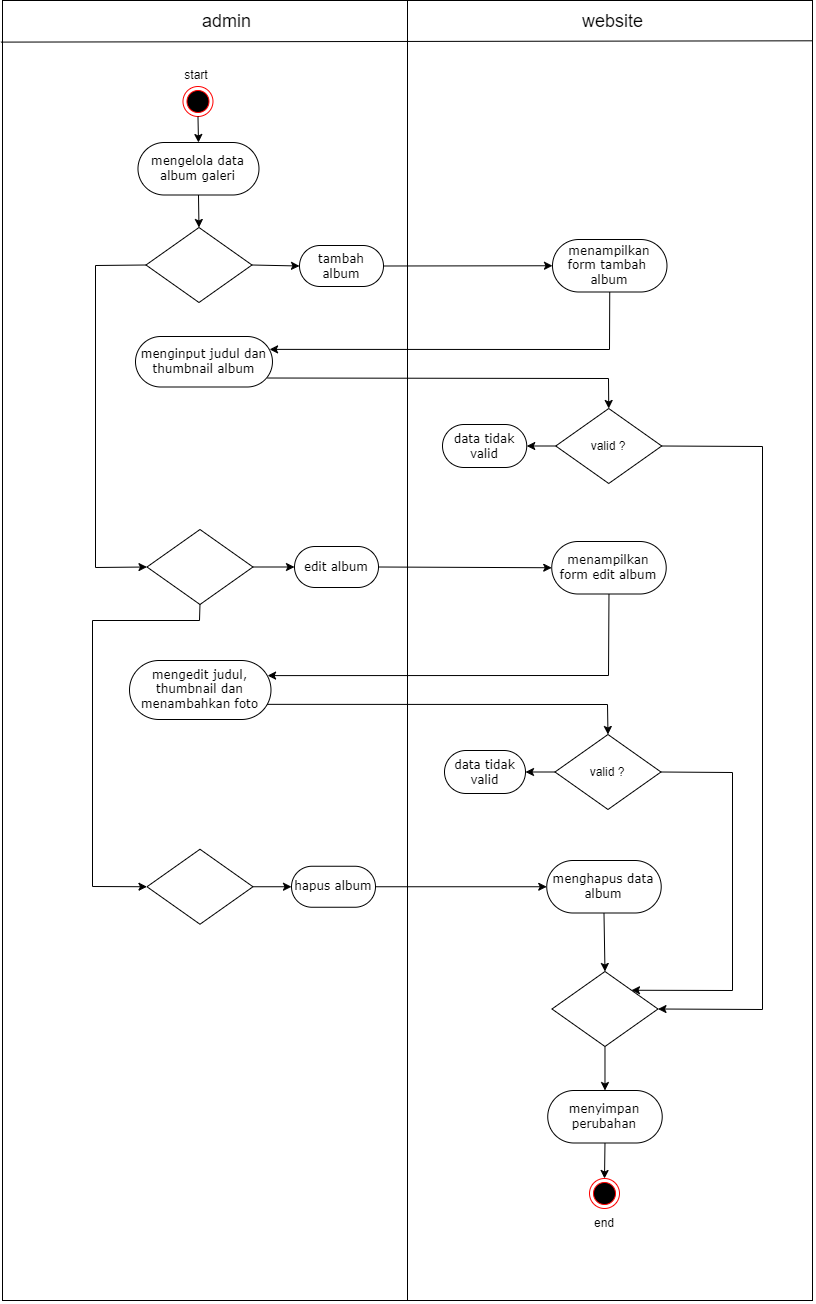

The diagram above was exported from draw.io. Its source (the exported page's mxGraphModel, read from the mxfile embedded in the PNG):
<mxGraphModel dx="4040" dy="3715" grid="1" gridSize="10" guides="1" tooltips="1" connect="1" arrows="1" fold="1" page="1" pageScale="1" pageWidth="850" pageHeight="1100" math="0" shadow="0">
  <root>
    <mxCell id="0" />
    <mxCell id="1" parent="0" />
    <mxCell id="1QMo_RG1efCA6Ol4HSvl-1" value="" style="rounded=0;whiteSpace=wrap;html=1;" vertex="1" parent="1">
      <mxGeometry x="-400" y="-2050" width="810" height="1300" as="geometry" />
    </mxCell>
    <mxCell id="1QMo_RG1efCA6Ol4HSvl-2" value="&lt;font style=&quot;font-size: 18px;&quot;&gt;admin&lt;/font&gt;" style="text;html=1;align=center;verticalAlign=middle;resizable=0;points=[];autosize=1;strokeColor=none;fillColor=none;" vertex="1" parent="1">
      <mxGeometry x="-210.52" y="-2049" width="70" height="40" as="geometry" />
    </mxCell>
    <mxCell id="1QMo_RG1efCA6Ol4HSvl-3" value="" style="endArrow=none;html=1;rounded=0;entryX=0.5;entryY=0;entryDx=0;entryDy=0;exitX=0.5;exitY=1;exitDx=0;exitDy=0;" edge="1" parent="1" source="1QMo_RG1efCA6Ol4HSvl-1" target="1QMo_RG1efCA6Ol4HSvl-1">
      <mxGeometry width="50" height="50" relative="1" as="geometry">
        <mxPoint x="220.48" y="-1430" as="sourcePoint" />
        <mxPoint x="270.48" y="-1480" as="targetPoint" />
      </mxGeometry>
    </mxCell>
    <mxCell id="1QMo_RG1efCA6Ol4HSvl-4" value="&lt;font style=&quot;font-size: 18px;&quot;&gt;website&lt;/font&gt;" style="text;html=1;align=center;verticalAlign=middle;resizable=0;points=[];autosize=1;strokeColor=none;fillColor=none;" vertex="1" parent="1">
      <mxGeometry x="170.48" y="-2049" width="80" height="40" as="geometry" />
    </mxCell>
    <mxCell id="1QMo_RG1efCA6Ol4HSvl-5" value="" style="ellipse;html=1;shape=endState;fillColor=#000000;strokeColor=#ff0000;" vertex="1" parent="1">
      <mxGeometry x="-219.52" y="-1964" width="30" height="30" as="geometry" />
    </mxCell>
    <mxCell id="1QMo_RG1efCA6Ol4HSvl-6" value="menampilkan form tambah&amp;nbsp; album" style="rounded=1;whiteSpace=wrap;html=1;shadow=0;comic=0;labelBackgroundColor=none;strokeWidth=1;fontFamily=Verdana;fontSize=12;align=center;arcSize=50;" vertex="1" parent="1">
      <mxGeometry x="150" y="-1811" width="114.48" height="52.5" as="geometry" />
    </mxCell>
    <mxCell id="1QMo_RG1efCA6Ol4HSvl-7" value="" style="endArrow=none;html=1;rounded=0;entryX=-0.002;entryY=0.032;entryDx=0;entryDy=0;exitX=1;exitY=0.031;exitDx=0;exitDy=0;entryPerimeter=0;exitPerimeter=0;" edge="1" parent="1" source="1QMo_RG1efCA6Ol4HSvl-1" target="1QMo_RG1efCA6Ol4HSvl-1">
      <mxGeometry width="50" height="50" relative="1" as="geometry">
        <mxPoint x="381.47999999999956" y="-2006.5" as="sourcePoint" />
        <mxPoint x="-360" y="-2008" as="targetPoint" />
      </mxGeometry>
    </mxCell>
    <mxCell id="1QMo_RG1efCA6Ol4HSvl-8" value="" style="endArrow=classic;html=1;rounded=0;exitX=0.5;exitY=1;exitDx=0;exitDy=0;entryX=0.5;entryY=0;entryDx=0;entryDy=0;" edge="1" parent="1" source="1QMo_RG1efCA6Ol4HSvl-5" target="1QMo_RG1efCA6Ol4HSvl-17">
      <mxGeometry width="50" height="50" relative="1" as="geometry">
        <mxPoint x="43.480000000000004" y="-1770" as="sourcePoint" />
        <mxPoint x="-204.52" y="-1880" as="targetPoint" />
      </mxGeometry>
    </mxCell>
    <mxCell id="1QMo_RG1efCA6Ol4HSvl-9" value="menginput judul dan thumbnail album" style="rounded=1;whiteSpace=wrap;html=1;shadow=0;comic=0;labelBackgroundColor=none;strokeWidth=1;fontFamily=Verdana;fontSize=12;align=center;arcSize=50;" vertex="1" parent="1">
      <mxGeometry x="-267" y="-1714" width="136.96" height="50.5" as="geometry" />
    </mxCell>
    <mxCell id="1QMo_RG1efCA6Ol4HSvl-10" value="" style="endArrow=classic;html=1;rounded=0;exitX=0;exitY=0.5;exitDx=0;exitDy=0;entryX=1;entryY=0.5;entryDx=0;entryDy=0;" edge="1" parent="1" source="1QMo_RG1efCA6Ol4HSvl-20" target="1QMo_RG1efCA6Ol4HSvl-12">
      <mxGeometry width="50" height="50" relative="1" as="geometry">
        <mxPoint x="-152.52" y="-1758" as="sourcePoint" />
        <mxPoint x="155.48" y="-1757" as="targetPoint" />
      </mxGeometry>
    </mxCell>
    <mxCell id="1QMo_RG1efCA6Ol4HSvl-11" value="" style="endArrow=classic;html=1;rounded=0;exitX=1;exitY=0.5;exitDx=0;exitDy=0;entryX=0;entryY=0.5;entryDx=0;entryDy=0;" edge="1" parent="1" source="1QMo_RG1efCA6Ol4HSvl-16" target="1QMo_RG1efCA6Ol4HSvl-54">
      <mxGeometry width="50" height="50" relative="1" as="geometry">
        <mxPoint x="-119.52" y="-1765.5" as="sourcePoint" />
        <mxPoint x="150" y="-1785" as="targetPoint" />
      </mxGeometry>
    </mxCell>
    <mxCell id="1QMo_RG1efCA6Ol4HSvl-12" value="data tidak valid" style="rounded=1;whiteSpace=wrap;html=1;shadow=0;comic=0;labelBackgroundColor=none;strokeWidth=1;fontFamily=Verdana;fontSize=12;align=center;arcSize=50;" vertex="1" parent="1">
      <mxGeometry x="40" y="-1626" width="84.24" height="43" as="geometry" />
    </mxCell>
    <mxCell id="1QMo_RG1efCA6Ol4HSvl-13" value="start" style="text;html=1;strokeColor=none;fillColor=none;align=center;verticalAlign=middle;whiteSpace=wrap;rounded=0;" vertex="1" parent="1">
      <mxGeometry x="-235.52" y="-1990" width="60" height="30" as="geometry" />
    </mxCell>
    <mxCell id="1QMo_RG1efCA6Ol4HSvl-14" value="" style="ellipse;html=1;shape=endState;fillColor=#000000;strokeColor=#ff0000;" vertex="1" parent="1">
      <mxGeometry x="187" y="-872" width="30" height="30" as="geometry" />
    </mxCell>
    <mxCell id="1QMo_RG1efCA6Ol4HSvl-15" value="end" style="text;html=1;strokeColor=none;fillColor=none;align=center;verticalAlign=middle;whiteSpace=wrap;rounded=0;" vertex="1" parent="1">
      <mxGeometry x="172" y="-842" width="60" height="30" as="geometry" />
    </mxCell>
    <mxCell id="1QMo_RG1efCA6Ol4HSvl-16" value="" style="rhombus;whiteSpace=wrap;html=1;" vertex="1" parent="1">
      <mxGeometry x="-256.52" y="-1823" width="106" height="75" as="geometry" />
    </mxCell>
    <mxCell id="1QMo_RG1efCA6Ol4HSvl-17" value="mengelola data album galeri" style="rounded=1;whiteSpace=wrap;html=1;shadow=0;comic=0;labelBackgroundColor=none;strokeWidth=1;fontFamily=Verdana;fontSize=12;align=center;arcSize=50;" vertex="1" parent="1">
      <mxGeometry x="-264.52" y="-1908" width="121" height="52.5" as="geometry" />
    </mxCell>
    <mxCell id="1QMo_RG1efCA6Ol4HSvl-18" value="" style="endArrow=classic;html=1;rounded=0;exitX=0.5;exitY=1;exitDx=0;exitDy=0;entryX=0.5;entryY=0;entryDx=0;entryDy=0;" edge="1" parent="1" source="1QMo_RG1efCA6Ol4HSvl-17" target="1QMo_RG1efCA6Ol4HSvl-16">
      <mxGeometry width="50" height="50" relative="1" as="geometry">
        <mxPoint x="-195.52" y="-1924" as="sourcePoint" />
        <mxPoint x="-197.52" y="-1880" as="targetPoint" />
      </mxGeometry>
    </mxCell>
    <mxCell id="1QMo_RG1efCA6Ol4HSvl-20" value="valid ?" style="rhombus;whiteSpace=wrap;html=1;" vertex="1" parent="1">
      <mxGeometry x="153.23999999999998" y="-1642" width="106" height="75" as="geometry" />
    </mxCell>
    <mxCell id="1QMo_RG1efCA6Ol4HSvl-24" value="" style="endArrow=classic;html=1;rounded=0;exitX=0.964;exitY=0.822;exitDx=0;exitDy=0;entryX=0.5;entryY=0;entryDx=0;entryDy=0;exitPerimeter=0;" edge="1" parent="1" source="1QMo_RG1efCA6Ol4HSvl-9" target="1QMo_RG1efCA6Ol4HSvl-20">
      <mxGeometry width="50" height="50" relative="1" as="geometry">
        <mxPoint x="-114" y="-1769" as="sourcePoint" />
        <mxPoint x="160" y="-1769" as="targetPoint" />
        <Array as="points">
          <mxPoint x="206" y="-1672" />
        </Array>
      </mxGeometry>
    </mxCell>
    <mxCell id="1QMo_RG1efCA6Ol4HSvl-27" value="" style="endArrow=classic;html=1;rounded=0;exitX=0.5;exitY=1;exitDx=0;exitDy=0;entryX=0.979;entryY=0.255;entryDx=0;entryDy=0;entryPerimeter=0;" edge="1" parent="1" source="1QMo_RG1efCA6Ol4HSvl-6" target="1QMo_RG1efCA6Ol4HSvl-9">
      <mxGeometry width="50" height="50" relative="1" as="geometry">
        <mxPoint x="-114" y="-1775" as="sourcePoint" />
        <mxPoint x="160" y="-1775" as="targetPoint" />
        <Array as="points">
          <mxPoint x="207" y="-1701" />
        </Array>
      </mxGeometry>
    </mxCell>
    <mxCell id="1QMo_RG1efCA6Ol4HSvl-28" value="" style="rhombus;whiteSpace=wrap;html=1;" vertex="1" parent="1">
      <mxGeometry x="-255.51999999999998" y="-1521" width="106" height="75" as="geometry" />
    </mxCell>
    <mxCell id="1QMo_RG1efCA6Ol4HSvl-29" value="" style="endArrow=classic;html=1;rounded=0;exitX=0;exitY=0.5;exitDx=0;exitDy=0;entryX=0;entryY=0.5;entryDx=0;entryDy=0;" edge="1" parent="1" source="1QMo_RG1efCA6Ol4HSvl-16" target="1QMo_RG1efCA6Ol4HSvl-28">
      <mxGeometry width="50" height="50" relative="1" as="geometry">
        <mxPoint x="-194" y="-1845" as="sourcePoint" />
        <mxPoint x="-194" y="-1813" as="targetPoint" />
        <Array as="points">
          <mxPoint x="-307" y="-1785" />
          <mxPoint x="-307" y="-1483" />
        </Array>
      </mxGeometry>
    </mxCell>
    <mxCell id="1QMo_RG1efCA6Ol4HSvl-30" value="menampilkan form edit album" style="rounded=1;whiteSpace=wrap;html=1;shadow=0;comic=0;labelBackgroundColor=none;strokeWidth=1;fontFamily=Verdana;fontSize=12;align=center;arcSize=50;" vertex="1" parent="1">
      <mxGeometry x="149.24" y="-1509" width="114.48" height="52.5" as="geometry" />
    </mxCell>
    <mxCell id="1QMo_RG1efCA6Ol4HSvl-31" value="mengedit judul, thumbnail dan menambahkan foto" style="rounded=1;whiteSpace=wrap;html=1;shadow=0;comic=0;labelBackgroundColor=none;strokeWidth=1;fontFamily=Verdana;fontSize=12;align=center;arcSize=50;" vertex="1" parent="1">
      <mxGeometry x="-273" y="-1390" width="141.48" height="59" as="geometry" />
    </mxCell>
    <mxCell id="1QMo_RG1efCA6Ol4HSvl-32" value="valid ?" style="rhombus;whiteSpace=wrap;html=1;" vertex="1" parent="1">
      <mxGeometry x="152.48000000000002" y="-1316" width="106" height="75" as="geometry" />
    </mxCell>
    <mxCell id="1QMo_RG1efCA6Ol4HSvl-36" value="" style="endArrow=classic;html=1;rounded=0;exitX=0.5;exitY=1;exitDx=0;exitDy=0;entryX=0.976;entryY=0.256;entryDx=0;entryDy=0;entryPerimeter=0;" edge="1" parent="1" source="1QMo_RG1efCA6Ol4HSvl-30" target="1QMo_RG1efCA6Ol4HSvl-31">
      <mxGeometry width="50" height="50" relative="1" as="geometry">
        <mxPoint x="-114.75999999999999" y="-1473" as="sourcePoint" />
        <mxPoint x="159.24" y="-1473" as="targetPoint" />
        <Array as="points">
          <mxPoint x="206" y="-1375" />
        </Array>
      </mxGeometry>
    </mxCell>
    <mxCell id="1QMo_RG1efCA6Ol4HSvl-37" value="" style="endArrow=classic;html=1;rounded=0;exitX=1;exitY=0.5;exitDx=0;exitDy=0;entryX=0;entryY=0.5;entryDx=0;entryDy=0;" edge="1" parent="1" source="1QMo_RG1efCA6Ol4HSvl-28" target="1QMo_RG1efCA6Ol4HSvl-56">
      <mxGeometry width="50" height="50" relative="1" as="geometry">
        <mxPoint x="-114" y="-1846" as="sourcePoint" />
        <mxPoint x="160" y="-1846" as="targetPoint" />
      </mxGeometry>
    </mxCell>
    <mxCell id="1QMo_RG1efCA6Ol4HSvl-38" value="" style="endArrow=classic;html=1;rounded=0;exitX=0;exitY=0.5;exitDx=0;exitDy=0;entryX=1;entryY=0.5;entryDx=0;entryDy=0;" edge="1" parent="1" source="1QMo_RG1efCA6Ol4HSvl-32" target="1QMo_RG1efCA6Ol4HSvl-39">
      <mxGeometry width="50" height="50" relative="1" as="geometry">
        <mxPoint x="-110" y="-1643" as="sourcePoint" />
        <mxPoint x="163" y="-1641" as="targetPoint" />
      </mxGeometry>
    </mxCell>
    <mxCell id="1QMo_RG1efCA6Ol4HSvl-39" value="data tidak valid" style="rounded=1;whiteSpace=wrap;html=1;shadow=0;comic=0;labelBackgroundColor=none;strokeWidth=1;fontFamily=Verdana;fontSize=12;align=center;arcSize=50;" vertex="1" parent="1">
      <mxGeometry x="42" y="-1300" width="81" height="43" as="geometry" />
    </mxCell>
    <mxCell id="1QMo_RG1efCA6Ol4HSvl-40" value="" style="rhombus;whiteSpace=wrap;html=1;" vertex="1" parent="1">
      <mxGeometry x="-255.51999999999998" y="-1201.25" width="106" height="75" as="geometry" />
    </mxCell>
    <mxCell id="1QMo_RG1efCA6Ol4HSvl-41" value="" style="rhombus;whiteSpace=wrap;html=1;" vertex="1" parent="1">
      <mxGeometry x="149.48000000000002" y="-1079" width="106" height="75" as="geometry" />
    </mxCell>
    <mxCell id="1QMo_RG1efCA6Ol4HSvl-42" value="" style="endArrow=classic;html=1;rounded=0;exitX=1;exitY=0.5;exitDx=0;exitDy=0;entryX=1;entryY=0.5;entryDx=0;entryDy=0;" edge="1" parent="1" source="1QMo_RG1efCA6Ol4HSvl-20" target="1QMo_RG1efCA6Ol4HSvl-41">
      <mxGeometry width="50" height="50" relative="1" as="geometry">
        <mxPoint x="-110" y="-1596" as="sourcePoint" />
        <mxPoint x="163" y="-1594" as="targetPoint" />
        <Array as="points">
          <mxPoint x="360" y="-1604" />
          <mxPoint x="360" y="-1041" />
        </Array>
      </mxGeometry>
    </mxCell>
    <mxCell id="1QMo_RG1efCA6Ol4HSvl-43" value="" style="endArrow=classic;html=1;rounded=0;exitX=1;exitY=0.5;exitDx=0;exitDy=0;entryX=1;entryY=0;entryDx=0;entryDy=0;" edge="1" parent="1" source="1QMo_RG1efCA6Ol4HSvl-32" target="1QMo_RG1efCA6Ol4HSvl-41">
      <mxGeometry width="50" height="50" relative="1" as="geometry">
        <mxPoint x="269" y="-1594" as="sourcePoint" />
        <mxPoint x="274" y="-1042" as="targetPoint" />
        <Array as="points">
          <mxPoint x="330" y="-1278" />
          <mxPoint x="330" y="-1060" />
        </Array>
      </mxGeometry>
    </mxCell>
    <mxCell id="1QMo_RG1efCA6Ol4HSvl-44" value="menghapus data album" style="rounded=1;whiteSpace=wrap;html=1;shadow=0;comic=0;labelBackgroundColor=none;strokeWidth=1;fontFamily=Verdana;fontSize=12;align=center;arcSize=50;" vertex="1" parent="1">
      <mxGeometry x="144.24" y="-1190" width="114.48" height="52.5" as="geometry" />
    </mxCell>
    <mxCell id="1QMo_RG1efCA6Ol4HSvl-46" value="" style="endArrow=classic;html=1;rounded=0;exitX=0.5;exitY=1;exitDx=0;exitDy=0;entryX=0.5;entryY=0;entryDx=0;entryDy=0;" edge="1" parent="1" source="1QMo_RG1efCA6Ol4HSvl-44" target="1QMo_RG1efCA6Ol4HSvl-41">
      <mxGeometry width="50" height="50" relative="1" as="geometry">
        <mxPoint x="-119.75999999999999" y="-1154" as="sourcePoint" />
        <mxPoint x="200.97999999999956" y="-1100.5" as="targetPoint" />
      </mxGeometry>
    </mxCell>
    <mxCell id="1QMo_RG1efCA6Ol4HSvl-47" value="" style="endArrow=classic;html=1;rounded=0;exitX=0.5;exitY=1;exitDx=0;exitDy=0;entryX=0;entryY=0.5;entryDx=0;entryDy=0;" edge="1" parent="1" source="1QMo_RG1efCA6Ol4HSvl-28" target="1QMo_RG1efCA6Ol4HSvl-40">
      <mxGeometry width="50" height="50" relative="1" as="geometry">
        <mxPoint x="-247" y="-1775" as="sourcePoint" />
        <mxPoint x="-246" y="-1473" as="targetPoint" />
        <Array as="points">
          <mxPoint x="-203" y="-1430" />
          <mxPoint x="-310" y="-1430" />
          <mxPoint x="-310" y="-1164" />
        </Array>
      </mxGeometry>
    </mxCell>
    <mxCell id="1QMo_RG1efCA6Ol4HSvl-48" value="" style="endArrow=classic;html=1;rounded=0;exitX=1;exitY=0.5;exitDx=0;exitDy=0;entryX=0;entryY=0.5;entryDx=0;entryDy=0;" edge="1" parent="1" source="1QMo_RG1efCA6Ol4HSvl-40" target="1QMo_RG1efCA6Ol4HSvl-58">
      <mxGeometry width="50" height="50" relative="1" as="geometry">
        <mxPoint x="-108" y="-1294" as="sourcePoint" />
        <mxPoint x="162" y="-1292" as="targetPoint" />
      </mxGeometry>
    </mxCell>
    <mxCell id="1QMo_RG1efCA6Ol4HSvl-49" value="menyimpan perubahan" style="rounded=1;whiteSpace=wrap;html=1;shadow=0;comic=0;labelBackgroundColor=none;strokeWidth=1;fontFamily=Verdana;fontSize=12;align=center;arcSize=50;" vertex="1" parent="1">
      <mxGeometry x="145.24" y="-960" width="114.48" height="52.5" as="geometry" />
    </mxCell>
    <mxCell id="1QMo_RG1efCA6Ol4HSvl-50" value="" style="endArrow=classic;html=1;rounded=0;exitX=0.5;exitY=1;exitDx=0;exitDy=0;entryX=0.5;entryY=0;entryDx=0;entryDy=0;" edge="1" parent="1" source="1QMo_RG1efCA6Ol4HSvl-41" target="1QMo_RG1efCA6Ol4HSvl-49">
      <mxGeometry width="50" height="50" relative="1" as="geometry">
        <mxPoint x="211" y="-1127" as="sourcePoint" />
        <mxPoint x="212" y="-1069" as="targetPoint" />
      </mxGeometry>
    </mxCell>
    <mxCell id="1QMo_RG1efCA6Ol4HSvl-51" value="" style="endArrow=classic;html=1;rounded=0;exitX=0.5;exitY=1;exitDx=0;exitDy=0;entryX=0.5;entryY=0;entryDx=0;entryDy=0;" edge="1" parent="1" source="1QMo_RG1efCA6Ol4HSvl-49" target="1QMo_RG1efCA6Ol4HSvl-14">
      <mxGeometry width="50" height="50" relative="1" as="geometry">
        <mxPoint x="212" y="-994" as="sourcePoint" />
        <mxPoint x="212" y="-950" as="targetPoint" />
      </mxGeometry>
    </mxCell>
    <mxCell id="1QMo_RG1efCA6Ol4HSvl-53" value="" style="endArrow=classic;html=1;rounded=0;exitX=0.973;exitY=0.743;exitDx=0;exitDy=0;entryX=0.5;entryY=0;entryDx=0;entryDy=0;exitPerimeter=0;" edge="1" parent="1" source="1QMo_RG1efCA6Ol4HSvl-31" target="1QMo_RG1efCA6Ol4HSvl-32">
      <mxGeometry width="50" height="50" relative="1" as="geometry">
        <mxPoint x="216" y="-1422" as="sourcePoint" />
        <mxPoint x="-99" y="-1353" as="targetPoint" />
        <Array as="points">
          <mxPoint x="205" y="-1346" />
        </Array>
      </mxGeometry>
    </mxCell>
    <mxCell id="1QMo_RG1efCA6Ol4HSvl-54" value="tambah album" style="rounded=1;whiteSpace=wrap;html=1;shadow=0;comic=0;labelBackgroundColor=none;strokeWidth=1;fontFamily=Verdana;fontSize=12;align=center;arcSize=50;" vertex="1" parent="1">
      <mxGeometry x="-103" y="-1805" width="84" height="41" as="geometry" />
    </mxCell>
    <mxCell id="1QMo_RG1efCA6Ol4HSvl-55" value="" style="endArrow=classic;html=1;rounded=0;exitX=1;exitY=0.5;exitDx=0;exitDy=0;entryX=0;entryY=0.5;entryDx=0;entryDy=0;" edge="1" parent="1" source="1QMo_RG1efCA6Ol4HSvl-54" target="1QMo_RG1efCA6Ol4HSvl-6">
      <mxGeometry width="50" height="50" relative="1" as="geometry">
        <mxPoint x="-141" y="-1775" as="sourcePoint" />
        <mxPoint x="-104" y="-1775" as="targetPoint" />
      </mxGeometry>
    </mxCell>
    <mxCell id="1QMo_RG1efCA6Ol4HSvl-56" value="edit album" style="rounded=1;whiteSpace=wrap;html=1;shadow=0;comic=0;labelBackgroundColor=none;strokeWidth=1;fontFamily=Verdana;fontSize=12;align=center;arcSize=50;" vertex="1" parent="1">
      <mxGeometry x="-108" y="-1504" width="84" height="41" as="geometry" />
    </mxCell>
    <mxCell id="1QMo_RG1efCA6Ol4HSvl-57" value="" style="endArrow=classic;html=1;rounded=0;exitX=1;exitY=0.5;exitDx=0;exitDy=0;entryX=0;entryY=0.5;entryDx=0;entryDy=0;" edge="1" parent="1" source="1QMo_RG1efCA6Ol4HSvl-56" target="1QMo_RG1efCA6Ol4HSvl-30">
      <mxGeometry width="50" height="50" relative="1" as="geometry">
        <mxPoint x="-140" y="-1473" as="sourcePoint" />
        <mxPoint x="-107" y="-1473" as="targetPoint" />
      </mxGeometry>
    </mxCell>
    <mxCell id="1QMo_RG1efCA6Ol4HSvl-58" value="hapus album" style="rounded=1;whiteSpace=wrap;html=1;shadow=0;comic=0;labelBackgroundColor=none;strokeWidth=1;fontFamily=Verdana;fontSize=12;align=center;arcSize=50;" vertex="1" parent="1">
      <mxGeometry x="-111" y="-1184.25" width="84" height="41" as="geometry" />
    </mxCell>
    <mxCell id="1QMo_RG1efCA6Ol4HSvl-59" value="" style="endArrow=classic;html=1;rounded=0;exitX=1;exitY=0.5;exitDx=0;exitDy=0;entryX=0;entryY=0.5;entryDx=0;entryDy=0;" edge="1" parent="1" source="1QMo_RG1efCA6Ol4HSvl-58" target="1QMo_RG1efCA6Ol4HSvl-44">
      <mxGeometry width="50" height="50" relative="1" as="geometry">
        <mxPoint x="-140" y="-1154" as="sourcePoint" />
        <mxPoint x="-110" y="-1154" as="targetPoint" />
      </mxGeometry>
    </mxCell>
  </root>
</mxGraphModel>